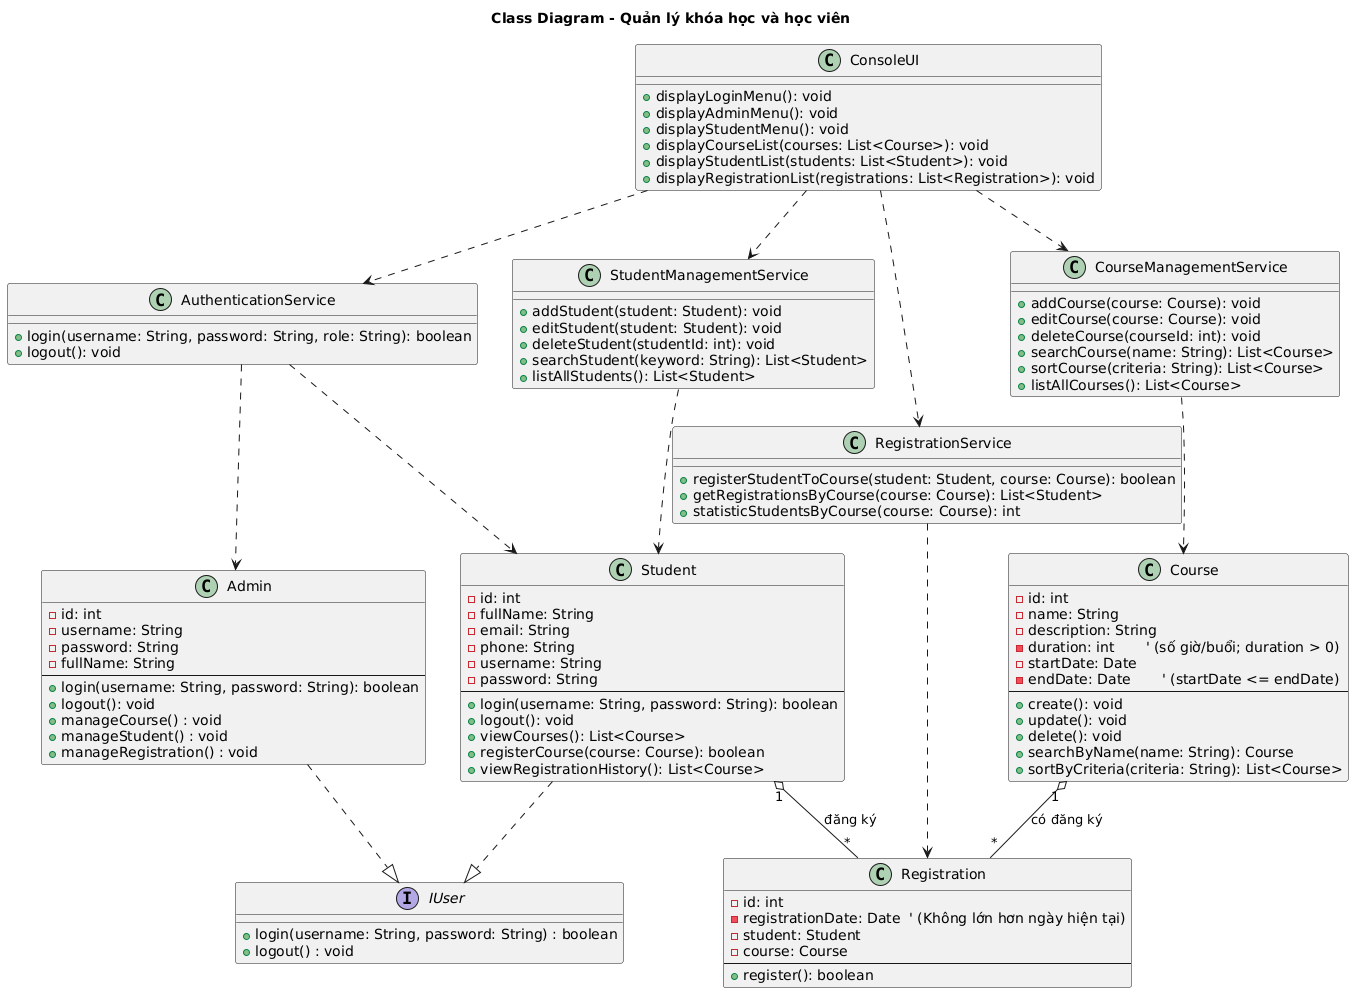

The diagram above was rendered by PlantUML. Its source (embedded in the PNG):
@startuml
'--------------------------------------------
title Class Diagram - Quản lý khóa học và học viên
'--------------------------------------------

'== Giao diện định nghĩa hành vi đăng nhập
interface IUser {
    +login(username: String, password: String) : boolean
    +logout() : void
}

'== Lớp đại diện cho Admin và Student theo phân quyền

class Admin {
    - id: int
    - username: String
    - password: String
    - fullName: String
    --
    +login(username: String, password: String): boolean
    +logout(): void
    +manageCourse() : void
    +manageStudent() : void
    +manageRegistration() : void
}
  
class Student {
    - id: int
    - fullName: String
    - email: String
    - phone: String
    - username: String
    - password: String
    --
    +login(username: String, password: String): boolean
    +logout(): void
    +viewCourses(): List<Course>
    +registerCourse(course: Course): boolean
    +viewRegistrationHistory(): List<Course>
}

'== Lớp đại diện cho Khóa học
class Course {
    - id: int
    - name: String
    - description: String
    - duration: int       ' (số giờ/buổi; duration > 0)
    - startDate: Date
    - endDate: Date       ' (startDate <= endDate)
    --
    +create(): void
    +update(): void
    +delete(): void
    +searchByName(name: String): Course
    +sortByCriteria(criteria: String): List<Course>
}

'== Lớp đại diện cho Đăng ký học (Registration)
class Registration {
    - id: int
    - registrationDate: Date  ' (Không lớn hơn ngày hiện tại)
    - student: Student
    - course: Course
    --
    +register(): boolean
}

'== Các lớp dịch vụ để xử lý nghiệp vụ
class AuthenticationService {
    +login(username: String, password: String, role: String): boolean
    +logout(): void
}

class CourseManagementService {
    +addCourse(course: Course): void
    +editCourse(course: Course): void
    +deleteCourse(courseId: int): void
    +searchCourse(name: String): List<Course>
    +sortCourse(criteria: String): List<Course>
    +listAllCourses(): List<Course>
}

class StudentManagementService {
    +addStudent(student: Student): void
    +editStudent(student: Student): void
    +deleteStudent(studentId: int): void
    +searchStudent(keyword: String): List<Student>
    +listAllStudents(): List<Student>
}

class RegistrationService {
    +registerStudentToCourse(student: Student, course: Course): boolean
    +getRegistrationsByCourse(course: Course): List<Student>
    +statisticStudentsByCourse(course: Course): int
}

'== Lớp giao diện Console hiển thị menu tương tác
class ConsoleUI {
    +displayLoginMenu(): void
    +displayAdminMenu(): void
    +displayStudentMenu(): void
    +displayCourseList(courses: List<Course>): void
    +displayStudentList(students: List<Student>): void
    +displayRegistrationList(registrations: List<Registration>): void
}

'---------------------------
' Mối quan hệ kế thừa và sử dụng
'---------------------------

' Admin và Student đều thực hiện các chức năng đăng nhập (User)
Admin ..|> IUser
Student ..|> IUser

' Quan hệ giữa Student và Registration (1 - N: 1 student có thể đăng ký nhiều khóa học)
Student "1" o-- "*" Registration : "đăng ký"

' Quan hệ giữa Course và Registration (1 - N: 1 khóa có thể có nhiều đăng ký)
Course "1" o-- "*" Registration : "có đăng ký"

' Các lớp Service sử dụng các đối tượng Entity
CourseManagementService ..> Course
StudentManagementService ..> Student
RegistrationService ..> Registration

' AuthenticationService sử dụng để xác thực Admin và Student
AuthenticationService ..> Admin
AuthenticationService ..> Student

' Console UI sử dụng các Service
ConsoleUI ..> AuthenticationService
ConsoleUI ..> CourseManagementService
ConsoleUI ..> StudentManagementService
ConsoleUI ..> RegistrationService
@enduml